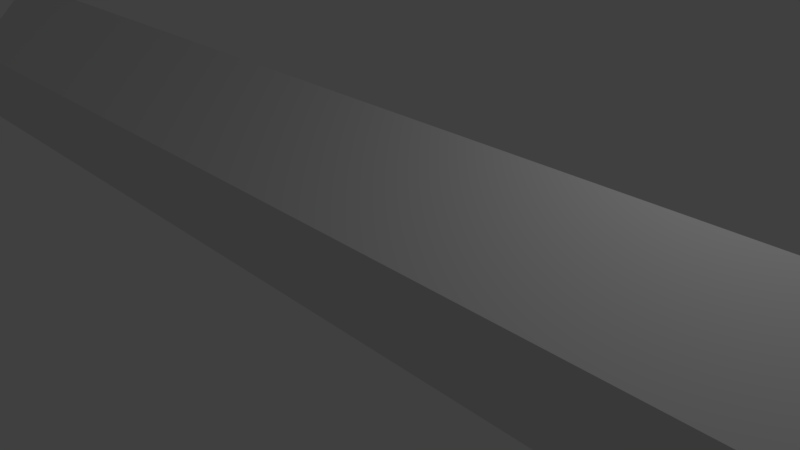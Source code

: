 # Source: PlankPiece.blend  (saved by Blender 2.79.0; exported with 4.5.12 LTS)
import bpy
from mathutils import Matrix  # noqa: F401  (used for matrix-valued properties, if any)

bpy.ops.wm.read_factory_settings(use_empty=True)
scene = bpy.context.scene
scene.name = 'Scene'

# ---- collections
col_collection_1 = bpy.data.collections.new('Collection 1'); scene.collection.children.link(col_collection_1)

# ---- materials (node trees are filled in below, after node groups)
mat_material = bpy.data.materials.new('Material')
mat_material.alpha_threshold = 0.0
mat_material.use_transparent_shadow = False
mat_material.roughness = 0.5
mat_material.line_color = (0.0, 0.0, 0.0, 1.0)

# ---- material node trees

# ---- world
world_world = bpy.data.worlds.new('World'); scene.world = world_world
world_world.color = (0.05088, 0.05088, 0.05088)
world_world.use_sun_shadow = False
world_world.sun_shadow_jitter_overblur = 0.0
world_world.cycles.sampling_method = 'MANUAL'

# ---- cameras
cam_camera = bpy.data.cameras.new('Camera')
cam_camera.clip_end = 100.0
cam_camera.lens = 35.0
cam_camera.sensor_width = 32.0
cam_camera.sensor_height = 18.0
cam_camera.ortho_scale = 7.314
cam_camera.dof.focus_distance = 0.0
cam_camera.dof.aperture_fstop = 128.0

# ---- lights
light_lamp = bpy.data.lights.new('Lamp', 'POINT')
light_lamp.transmission_factor = 0.0
light_lamp.cutoff_distance = 30.0
light_lamp.energy = 100.0
light_lamp.shadow_buffer_clip_start = 1.001
light_lamp.shadow_soft_size = 0.1
light_lamp.shadow_maximum_resolution = 0.006
light_lamp.use_absolute_resolution = True

# ---- meshes
me_cube = bpy.data.meshes.new('Cube')
me_cube.from_pydata([(-12.0, 0.8085, -1.617), (12.0, 0.8085, -1.617), (12.0, 0.8085, 1.617), (-12.0, 0.8085, 1.617), (-11.0, -0.8085, -0.6171), (11.0, -0.8085, -0.6171), (11.0, -0.8085, 0.6171), (-11.0, -0.8085, 0.6171)], [], [(0, 1, 2, 3), (4, 7, 6, 5), (0, 4, 5, 1), (1, 5, 6, 2), (2, 6, 7, 3), (4, 0, 3, 7)])
me_cube.materials.append(mat_material)
me_cube.use_remesh_preserve_volume = False
me_cube.use_remesh_preserve_attributes = False
me_cube.use_mirror_vertex_groups = False
me_cube.update()

# ---- objects
ob_cube = bpy.data.objects.new('Cube', me_cube)
ob_lamp = bpy.data.objects.new('Lamp', light_lamp)
ob_camera = bpy.data.objects.new('Camera', cam_camera)

# ---- transforms, parenting, visibility, modifiers, constraints
ob_cube.location = (0.0, 0.0, 0.0)
ob_cube.lock_rotations_4d = False
ob_cube.empty_display_type = 'ARROWS'
ob_cube.lineart.crease_threshold = 0.0
ob_lamp.location = (4.076, 1.005, 5.904)
ob_lamp.rotation_euler = (0.6503, 0.05522, 1.866)
ob_lamp.lock_rotations_4d = False
ob_lamp.empty_display_type = 'ARROWS'
ob_lamp.color = (0.0, 0.0, 0.0, 0.0)
ob_lamp.lineart.crease_threshold = 0.0
ob_camera.location = (7.481, -6.508, 5.344)
ob_camera.rotation_euler = (1.109, 0.0, 0.8149)
ob_camera.lock_rotations_4d = False
ob_camera.empty_display_type = 'ARROWS'
ob_camera.color = (0.0, 0.0, 0.0, 0.0)
ob_camera.display_type = 'WIRE'
ob_camera.lineart.crease_threshold = 0.0

# ---- collection membership
col_collection_1.objects.link(ob_cube)
col_collection_1.objects.link(ob_lamp)
col_collection_1.objects.link(ob_camera)

# ---- scene / render settings (as saved in the file)
scene.camera = ob_camera
scene.frame_start = 1; scene.frame_end = 250; scene.frame_set(1)
scene.render.engine = 'BLENDER_EEVEE_NEXT'
scene.render.resolution_percentage = 50
scene.render.dither_intensity = 0.0
scene.cycles.use_denoising = False
scene.cycles.samples = 128
scene.cycles.sampling_pattern = 'TABULATED_SOBOL'
scene.cycles.use_adaptive_sampling = False
scene.cycles.use_light_tree = False
scene.cycles.blur_glossy = 0.0
scene.cycles.sample_clamp_indirect = 0.0
scene.view_settings.view_transform = 'Standard'
bpy.context.view_layer.update()
